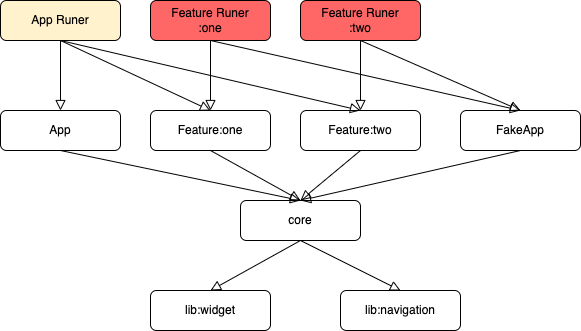

The diagram above was exported from draw.io. Its source (the exported page's mxGraphModel, read from the mxfile embedded in the PNG):
<mxGraphModel dx="2024" dy="1215" grid="1" gridSize="10" guides="1" tooltips="1" connect="1" arrows="1" fold="1" page="1" pageScale="1" pageWidth="827" pageHeight="1169" math="0" shadow="0">
  <root>
    <mxCell id="WIyWlLk6GJQsqaUBKTNV-0" />
    <mxCell id="WIyWlLk6GJQsqaUBKTNV-1" parent="WIyWlLk6GJQsqaUBKTNV-0" />
    <mxCell id="3AmY6AAGUtfcGSnpUrJ_-24" value="App" style="rounded=1;whiteSpace=wrap;html=1;fontSize=12;glass=0;strokeWidth=1;shadow=0;" vertex="1" parent="WIyWlLk6GJQsqaUBKTNV-1">
      <mxGeometry x="640" y="190" width="120" height="40" as="geometry" />
    </mxCell>
    <mxCell id="3AmY6AAGUtfcGSnpUrJ_-25" value="Feature:one" style="rounded=1;whiteSpace=wrap;html=1;fontSize=12;glass=0;strokeWidth=1;shadow=0;" vertex="1" parent="WIyWlLk6GJQsqaUBKTNV-1">
      <mxGeometry x="790" y="190" width="120" height="40" as="geometry" />
    </mxCell>
    <mxCell id="3AmY6AAGUtfcGSnpUrJ_-27" value="Feature:two" style="rounded=1;whiteSpace=wrap;html=1;fontSize=12;glass=0;strokeWidth=1;shadow=0;" vertex="1" parent="WIyWlLk6GJQsqaUBKTNV-1">
      <mxGeometry x="940" y="190" width="120" height="40" as="geometry" />
    </mxCell>
    <mxCell id="3AmY6AAGUtfcGSnpUrJ_-30" value="core" style="rounded=1;whiteSpace=wrap;html=1;fontSize=12;glass=0;strokeWidth=1;shadow=0;" vertex="1" parent="WIyWlLk6GJQsqaUBKTNV-1">
      <mxGeometry x="880" y="280" width="120" height="40" as="geometry" />
    </mxCell>
    <mxCell id="3AmY6AAGUtfcGSnpUrJ_-31" value="lib:widget" style="rounded=1;whiteSpace=wrap;html=1;fontSize=12;glass=0;strokeWidth=1;shadow=0;" vertex="1" parent="WIyWlLk6GJQsqaUBKTNV-1">
      <mxGeometry x="790" y="370" width="120" height="40" as="geometry" />
    </mxCell>
    <mxCell id="3AmY6AAGUtfcGSnpUrJ_-32" value="lib:navigation" style="rounded=1;whiteSpace=wrap;html=1;fontSize=12;glass=0;strokeWidth=1;shadow=0;" vertex="1" parent="WIyWlLk6GJQsqaUBKTNV-1">
      <mxGeometry x="980" y="370" width="120" height="40" as="geometry" />
    </mxCell>
    <mxCell id="3AmY6AAGUtfcGSnpUrJ_-33" value="" style="rounded=0;html=1;jettySize=auto;orthogonalLoop=1;fontSize=11;endArrow=block;endFill=0;endSize=8;strokeWidth=1;shadow=0;labelBackgroundColor=none;entryX=0.5;entryY=0;entryDx=0;entryDy=0;exitX=0.5;exitY=1;exitDx=0;exitDy=0;" edge="1" parent="WIyWlLk6GJQsqaUBKTNV-1" source="3AmY6AAGUtfcGSnpUrJ_-27" target="3AmY6AAGUtfcGSnpUrJ_-30">
      <mxGeometry relative="1" as="geometry">
        <mxPoint x="1000" y="120" as="sourcePoint" />
        <mxPoint x="1030" y="190" as="targetPoint" />
      </mxGeometry>
    </mxCell>
    <mxCell id="3AmY6AAGUtfcGSnpUrJ_-34" value="" style="rounded=0;html=1;jettySize=auto;orthogonalLoop=1;fontSize=11;endArrow=block;endFill=0;endSize=8;strokeWidth=1;shadow=0;labelBackgroundColor=none;entryX=0.5;entryY=0;entryDx=0;entryDy=0;exitX=0.5;exitY=1;exitDx=0;exitDy=0;" edge="1" parent="WIyWlLk6GJQsqaUBKTNV-1" source="3AmY6AAGUtfcGSnpUrJ_-30" target="3AmY6AAGUtfcGSnpUrJ_-31">
      <mxGeometry relative="1" as="geometry">
        <mxPoint x="1030" y="230" as="sourcePoint" />
        <mxPoint x="1030" y="280" as="targetPoint" />
      </mxGeometry>
    </mxCell>
    <mxCell id="3AmY6AAGUtfcGSnpUrJ_-35" value="" style="rounded=0;html=1;jettySize=auto;orthogonalLoop=1;fontSize=11;endArrow=block;endFill=0;endSize=8;strokeWidth=1;shadow=0;labelBackgroundColor=none;entryX=0.5;entryY=0;entryDx=0;entryDy=0;exitX=0.5;exitY=1;exitDx=0;exitDy=0;" edge="1" parent="WIyWlLk6GJQsqaUBKTNV-1" source="3AmY6AAGUtfcGSnpUrJ_-30" target="3AmY6AAGUtfcGSnpUrJ_-32">
      <mxGeometry relative="1" as="geometry">
        <mxPoint x="1030" y="320" as="sourcePoint" />
        <mxPoint x="950" y="370" as="targetPoint" />
      </mxGeometry>
    </mxCell>
    <mxCell id="3AmY6AAGUtfcGSnpUrJ_-36" value="" style="rounded=0;html=1;jettySize=auto;orthogonalLoop=1;fontSize=11;endArrow=block;endFill=0;endSize=8;strokeWidth=1;shadow=0;labelBackgroundColor=none;entryX=0.5;entryY=0;entryDx=0;entryDy=0;exitX=0.5;exitY=1;exitDx=0;exitDy=0;" edge="1" parent="WIyWlLk6GJQsqaUBKTNV-1" source="3AmY6AAGUtfcGSnpUrJ_-25" target="3AmY6AAGUtfcGSnpUrJ_-30">
      <mxGeometry relative="1" as="geometry">
        <mxPoint x="1030" y="230" as="sourcePoint" />
        <mxPoint x="1030" y="280" as="targetPoint" />
      </mxGeometry>
    </mxCell>
    <mxCell id="3AmY6AAGUtfcGSnpUrJ_-38" value="FakeApp" style="rounded=1;whiteSpace=wrap;html=1;fontSize=12;glass=0;strokeWidth=1;shadow=0;" vertex="1" parent="WIyWlLk6GJQsqaUBKTNV-1">
      <mxGeometry x="1100" y="190" width="120" height="40" as="geometry" />
    </mxCell>
    <mxCell id="3AmY6AAGUtfcGSnpUrJ_-39" value="Feature Runer&lt;br&gt;:one" style="rounded=1;whiteSpace=wrap;html=1;fontSize=12;glass=0;strokeWidth=1;shadow=0;fillColor=#FF6666;" vertex="1" parent="WIyWlLk6GJQsqaUBKTNV-1">
      <mxGeometry x="790" y="80" width="120" height="40" as="geometry" />
    </mxCell>
    <mxCell id="3AmY6AAGUtfcGSnpUrJ_-40" value="Feature Runer&lt;br&gt;:two" style="rounded=1;whiteSpace=wrap;html=1;fontSize=12;glass=0;strokeWidth=1;shadow=0;fillColor=#FF6666;" vertex="1" parent="WIyWlLk6GJQsqaUBKTNV-1">
      <mxGeometry x="940" y="80" width="120" height="40" as="geometry" />
    </mxCell>
    <mxCell id="3AmY6AAGUtfcGSnpUrJ_-42" value="App Runer" style="rounded=1;whiteSpace=wrap;html=1;fontSize=12;glass=0;strokeWidth=1;shadow=0;fillColor=#FFF2CC;" vertex="1" parent="WIyWlLk6GJQsqaUBKTNV-1">
      <mxGeometry x="640" y="80" width="120" height="40" as="geometry" />
    </mxCell>
    <mxCell id="3AmY6AAGUtfcGSnpUrJ_-43" value="" style="rounded=0;html=1;jettySize=auto;orthogonalLoop=1;fontSize=11;endArrow=block;endFill=0;endSize=8;strokeWidth=1;shadow=0;labelBackgroundColor=none;entryX=0.5;entryY=0;entryDx=0;entryDy=0;exitX=0.5;exitY=1;exitDx=0;exitDy=0;" edge="1" parent="WIyWlLk6GJQsqaUBKTNV-1" source="3AmY6AAGUtfcGSnpUrJ_-39" target="3AmY6AAGUtfcGSnpUrJ_-38">
      <mxGeometry relative="1" as="geometry">
        <mxPoint x="1000" y="230" as="sourcePoint" />
        <mxPoint x="910" y="190" as="targetPoint" />
      </mxGeometry>
    </mxCell>
    <mxCell id="3AmY6AAGUtfcGSnpUrJ_-46" value="" style="rounded=0;html=1;jettySize=auto;orthogonalLoop=1;fontSize=11;endArrow=block;endFill=0;endSize=8;strokeWidth=1;shadow=0;labelBackgroundColor=none;entryX=0.5;entryY=0;entryDx=0;entryDy=0;exitX=0.5;exitY=1;exitDx=0;exitDy=0;" edge="1" parent="WIyWlLk6GJQsqaUBKTNV-1" source="3AmY6AAGUtfcGSnpUrJ_-40" target="3AmY6AAGUtfcGSnpUrJ_-27">
      <mxGeometry relative="1" as="geometry">
        <mxPoint x="1000" y="160" as="sourcePoint" />
        <mxPoint x="1000" y="190" as="targetPoint" />
      </mxGeometry>
    </mxCell>
    <mxCell id="3AmY6AAGUtfcGSnpUrJ_-47" value="" style="rounded=0;html=1;jettySize=auto;orthogonalLoop=1;fontSize=11;endArrow=block;endFill=0;endSize=8;strokeWidth=1;shadow=0;labelBackgroundColor=none;exitX=0.5;exitY=1;exitDx=0;exitDy=0;entryX=0.5;entryY=0;entryDx=0;entryDy=0;" edge="1" parent="WIyWlLk6GJQsqaUBKTNV-1" source="3AmY6AAGUtfcGSnpUrJ_-40" target="3AmY6AAGUtfcGSnpUrJ_-38">
      <mxGeometry relative="1" as="geometry">
        <mxPoint x="1000" y="160" as="sourcePoint" />
        <mxPoint x="910" y="190" as="targetPoint" />
      </mxGeometry>
    </mxCell>
    <mxCell id="3AmY6AAGUtfcGSnpUrJ_-48" value="" style="rounded=0;html=1;jettySize=auto;orthogonalLoop=1;fontSize=11;endArrow=block;endFill=0;endSize=8;strokeWidth=1;shadow=0;labelBackgroundColor=none;exitX=0.5;exitY=1;exitDx=0;exitDy=0;entryX=0.5;entryY=0;entryDx=0;entryDy=0;" edge="1" parent="WIyWlLk6GJQsqaUBKTNV-1" source="3AmY6AAGUtfcGSnpUrJ_-38" target="3AmY6AAGUtfcGSnpUrJ_-30">
      <mxGeometry relative="1" as="geometry">
        <mxPoint x="1180" y="160" as="sourcePoint" />
        <mxPoint x="1030" y="190" as="targetPoint" />
      </mxGeometry>
    </mxCell>
    <mxCell id="3AmY6AAGUtfcGSnpUrJ_-49" value="" style="rounded=0;html=1;jettySize=auto;orthogonalLoop=1;fontSize=11;endArrow=block;endFill=0;endSize=8;strokeWidth=1;shadow=0;labelBackgroundColor=none;entryX=0.5;entryY=0;entryDx=0;entryDy=0;exitX=0.5;exitY=1;exitDx=0;exitDy=0;" edge="1" parent="WIyWlLk6GJQsqaUBKTNV-1" source="3AmY6AAGUtfcGSnpUrJ_-39" target="3AmY6AAGUtfcGSnpUrJ_-25">
      <mxGeometry relative="1" as="geometry">
        <mxPoint x="1000" y="160" as="sourcePoint" />
        <mxPoint x="1160" y="190" as="targetPoint" />
      </mxGeometry>
    </mxCell>
    <mxCell id="3AmY6AAGUtfcGSnpUrJ_-50" value="" style="rounded=0;html=1;jettySize=auto;orthogonalLoop=1;fontSize=11;endArrow=block;endFill=0;endSize=8;strokeWidth=1;shadow=0;labelBackgroundColor=none;entryX=0.5;entryY=0;entryDx=0;entryDy=0;exitX=0.5;exitY=1;exitDx=0;exitDy=0;" edge="1" parent="WIyWlLk6GJQsqaUBKTNV-1" source="3AmY6AAGUtfcGSnpUrJ_-42" target="3AmY6AAGUtfcGSnpUrJ_-24">
      <mxGeometry relative="1" as="geometry">
        <mxPoint x="850" y="160" as="sourcePoint" />
        <mxPoint x="850" y="190" as="targetPoint" />
      </mxGeometry>
    </mxCell>
    <mxCell id="3AmY6AAGUtfcGSnpUrJ_-51" value="" style="rounded=0;html=1;jettySize=auto;orthogonalLoop=1;fontSize=11;endArrow=block;endFill=0;endSize=8;strokeWidth=1;shadow=0;labelBackgroundColor=none;exitX=0.5;exitY=1;exitDx=0;exitDy=0;entryX=0.5;entryY=0;entryDx=0;entryDy=0;" edge="1" parent="WIyWlLk6GJQsqaUBKTNV-1" source="3AmY6AAGUtfcGSnpUrJ_-24" target="3AmY6AAGUtfcGSnpUrJ_-30">
      <mxGeometry relative="1" as="geometry">
        <mxPoint x="870" y="230" as="sourcePoint" />
        <mxPoint x="880" y="310" as="targetPoint" />
      </mxGeometry>
    </mxCell>
    <mxCell id="3AmY6AAGUtfcGSnpUrJ_-52" value="" style="rounded=0;html=1;jettySize=auto;orthogonalLoop=1;fontSize=11;endArrow=block;endFill=0;endSize=8;strokeWidth=1;shadow=0;labelBackgroundColor=none;entryX=0.5;entryY=0;entryDx=0;entryDy=0;exitX=0.5;exitY=1;exitDx=0;exitDy=0;" edge="1" parent="WIyWlLk6GJQsqaUBKTNV-1" source="3AmY6AAGUtfcGSnpUrJ_-42" target="3AmY6AAGUtfcGSnpUrJ_-25">
      <mxGeometry relative="1" as="geometry">
        <mxPoint x="870" y="160" as="sourcePoint" />
        <mxPoint x="1020" y="190" as="targetPoint" />
      </mxGeometry>
    </mxCell>
    <mxCell id="3AmY6AAGUtfcGSnpUrJ_-53" value="" style="rounded=0;html=1;jettySize=auto;orthogonalLoop=1;fontSize=11;endArrow=block;endFill=0;endSize=8;strokeWidth=1;shadow=0;labelBackgroundColor=none;entryX=0.5;entryY=0;entryDx=0;entryDy=0;exitX=0.5;exitY=1;exitDx=0;exitDy=0;" edge="1" parent="WIyWlLk6GJQsqaUBKTNV-1" source="3AmY6AAGUtfcGSnpUrJ_-42" target="3AmY6AAGUtfcGSnpUrJ_-27">
      <mxGeometry relative="1" as="geometry">
        <mxPoint x="730" y="160" as="sourcePoint" />
        <mxPoint x="870" y="190" as="targetPoint" />
      </mxGeometry>
    </mxCell>
  </root>
</mxGraphModel>